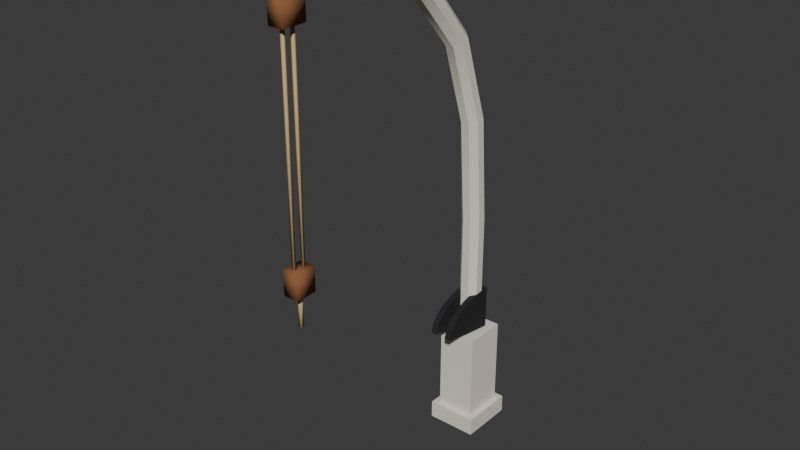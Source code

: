# Source: boat_davit.blend  (saved by Blender 4.5.91; exported with 4.5.12 LTS)
import bpy
from mathutils import Matrix  # noqa: F401  (used for matrix-valued properties, if any)

bpy.ops.wm.read_factory_settings(use_empty=True)
scene = bpy.context.scene
scene.name = 'Scene'

# ---- collections
col_collection = bpy.data.collections.new('Collection'); scene.collection.children.link(col_collection)

# ---- materials (node trees are filled in below, after node groups)
mat_white = bpy.data.materials.new('white')
mat_white.diffuse_color = (0.807, 0.7605, 0.6445, 1.0)
mat_dark = bpy.data.materials.new('dark')
mat_dark.diffuse_color = (0.01229, 0.01229, 0.01444, 1.0)
mat_teak = bpy.data.materials.new('teak')
mat_teak.diffuse_color = (0.2542, 0.1022, 0.0356, 1.0)
mat_rope = bpy.data.materials.new('rope')
mat_rope.diffuse_color = (0.5841, 0.4342, 0.1946, 1.0)

# ---- material node trees
mat_white.use_nodes = True; mat_white.node_tree.nodes.clear()
_N = mat_white.node_tree.nodes; _L = mat_white.node_tree.links
n0 = _N.new('ShaderNodeBsdfPrincipled'); n0.name = 'Principled BSDF'; n0.location = (-200, 100)
n0.inputs[0].default_value = (0.807, 0.7605, 0.6445, 1.0)
n0.inputs[2].default_value = 0.9
n1 = _N.new('ShaderNodeOutputMaterial'); n1.name = 'Material Output'; n1.location = (200, 100)
_L.new(n0.outputs[0], n1.inputs[0])
n1.is_active_output = True
mat_dark.use_nodes = True; mat_dark.node_tree.nodes.clear()
_N = mat_dark.node_tree.nodes; _L = mat_dark.node_tree.links
n0 = _N.new('ShaderNodeBsdfPrincipled'); n0.name = 'Principled BSDF'; n0.location = (-200, 100)
n0.inputs[0].default_value = (0.01229, 0.01229, 0.01444, 1.0)
n0.inputs[2].default_value = 0.9
n1 = _N.new('ShaderNodeOutputMaterial'); n1.name = 'Material Output'; n1.location = (200, 100)
_L.new(n0.outputs[0], n1.inputs[0])
n1.is_active_output = True
mat_teak.use_nodes = True; mat_teak.node_tree.nodes.clear()
_N = mat_teak.node_tree.nodes; _L = mat_teak.node_tree.links
n0 = _N.new('ShaderNodeBsdfPrincipled'); n0.name = 'Principled BSDF'; n0.location = (-200, 100)
n0.inputs[0].default_value = (0.2542, 0.1022, 0.0356, 1.0)
n0.inputs[2].default_value = 0.9
n1 = _N.new('ShaderNodeOutputMaterial'); n1.name = 'Material Output'; n1.location = (200, 100)
_L.new(n0.outputs[0], n1.inputs[0])
n1.is_active_output = True
mat_rope.use_nodes = True; mat_rope.node_tree.nodes.clear()
_N = mat_rope.node_tree.nodes; _L = mat_rope.node_tree.links
n0 = _N.new('ShaderNodeBsdfPrincipled'); n0.name = 'Principled BSDF'; n0.location = (-200, 100)
n0.inputs[0].default_value = (0.5841, 0.4342, 0.1946, 1.0)
n0.inputs[2].default_value = 0.9
n1 = _N.new('ShaderNodeOutputMaterial'); n1.name = 'Material Output'; n1.location = (200, 100)
_L.new(n0.outputs[0], n1.inputs[0])
n1.is_active_output = True

# ---- world
world_world = bpy.data.worlds.new('World'); scene.world = world_world
world_world.use_nodes = True; world_world.node_tree.nodes.clear()
_N = world_world.node_tree.nodes; _L = world_world.node_tree.links
n0 = _N.new('ShaderNodeOutputWorld'); n0.name = 'World Output'; n0.location = (200, 100)
n1 = _N.new('ShaderNodeBackground'); n1.name = 'Background'; n1.location = (-200, 100)
n1.inputs[0].default_value = (0.05088, 0.05088, 0.05088, 1.0)
_L.new(n1.outputs[0], n0.inputs[0])
n0.is_active_output = True
world_world.color = (0.05088, 0.05088, 0.05088)
world_world.sun_shadow_jitter_overblur = 0.0

# ---- meshes
me_frame = bpy.data.meshes.new('frame')
me_frame.from_pydata([(-0.17, -0.045, 0.015), (-0.17, -0.045, 0.105), (-0.17, -0.385, 0.105), (-0.17, -0.385, 0.015), (0.17, -0.03, 0.12), (0.17, -0.4, 0.0), (0.17, -0.045, 0.015), (0.17, -0.045, 0.105), (0.17, -0.385, 0.105), (0.17, -0.385, 0.015), (-0.155, -0.045, 0.0), (0.155, -0.045, 0.0), (0.155, -0.385, 0.0), (-0.155, -0.385, 0.0), (-0.17, -0.4, 0.12), (-0.155, -0.045, 0.12), (0.155, -0.045, 0.12), (0.155, -0.385, 0.12), (-0.155, -0.385, 0.12), (-0.17, -0.03, 0.0), (0.17, -0.03, 0.0), (-0.17, -0.03, 0.12), (-0.155, -0.03, 0.015), (0.155, -0.03, 0.015), (0.155, -0.03, 0.105), (-0.155, -0.03, 0.105), (-0.17, -0.4, 0.0), (0.17, -0.4, 0.12), (-0.155, -0.4, 0.015), (0.155, -0.4, 0.015), (0.155, -0.4, 0.105), (-0.155, -0.4, 0.105), (-0.13, -0.07, 0.12), (-0.13, -0.07, 0.72), (-0.13, -0.085, 0.135), (-0.13, -0.085, 0.705), (-0.13, -0.345, 0.705), (-0.13, -0.345, 0.135), (0.13, -0.36, 0.72), (0.13, -0.36, 0.12), (0.13, -0.085, 0.135), (0.13, -0.085, 0.705), (0.13, -0.345, 0.705), (0.13, -0.345, 0.135), (-0.115, -0.085, 0.72), (0.115, -0.085, 0.72), (0.115, -0.345, 0.72), (-0.115, -0.345, 0.72), (0.13, -0.07, 0.12), (0.13, -0.07, 0.72), (-0.115, -0.07, 0.135), (0.115, -0.07, 0.135), (0.115, -0.07, 0.705), (-0.115, -0.07, 0.705), (-0.13, -0.36, 0.12), (-0.13, -0.36, 0.72), (-0.115, -0.36, 0.135), (0.115, -0.36, 0.135), (0.115, -0.36, 0.705), (-0.115, -0.36, 0.705)], [], [(0, 1, 21, 19), (1, 2, 14, 21), (2, 3, 26, 14), (3, 0, 19, 26), (3, 2, 1, 0), (20, 4, 7, 6), (4, 27, 8, 7), (27, 5, 9, 8), (5, 20, 6, 9), (6, 7, 8, 9), (19, 20, 11, 10), (20, 5, 12, 11), (5, 26, 13, 12), (26, 19, 10, 13), (10, 11, 12, 13), (15, 16, 4, 21), (16, 17, 27, 4), (17, 18, 14, 27), (18, 15, 21, 14), (18, 17, 16, 15), (22, 23, 20, 19), (23, 24, 4, 20), (24, 25, 21, 4), (25, 22, 19, 21), (25, 24, 23, 22), (26, 5, 29, 28), (5, 27, 30, 29), (27, 14, 31, 30), (14, 26, 28, 31), (28, 29, 30, 31), (34, 35, 33, 32), (35, 36, 55, 33), (36, 37, 54, 55), (37, 34, 32, 54), (37, 36, 35, 34), (48, 49, 41, 40), (49, 38, 42, 41), (38, 39, 43, 42), (39, 48, 40, 43), (40, 41, 42, 43), (44, 45, 49, 33), (45, 46, 38, 49), (46, 47, 55, 38), (47, 44, 33, 55), (47, 46, 45, 44), (50, 51, 48, 32), (51, 52, 49, 48), (52, 53, 33, 49), (53, 50, 32, 33), (53, 52, 51, 50), (54, 39, 57, 56), (39, 38, 58, 57), (38, 55, 59, 58), (55, 54, 56, 59), (56, 57, 58, 59)])
me_frame.polygons.foreach_set('use_smooth', [True] * 55)
_k = set([(4, 20), (4, 21), (4, 27), (5, 20), (5, 26), (5, 27), (14, 21), (14, 26), (14, 27), (19, 20), (19, 21), (19, 26), (32, 33), (33, 49), (33, 55), (38, 39), (38, 49), (38, 55), (48, 49), (54, 55)])
me_frame.attributes.new('sharp_edge', 'BOOLEAN', 'EDGE').data.foreach_set('value', [ (min(e.vertices), max(e.vertices)) in _k for e in me_frame.edges])
_ca = me_frame.color_attributes.new('ink', 'FLOAT_COLOR', 'CORNER')
_ca.data.foreach_set('color', [0.0, 0.0, 0.0, 1.0, 0.0, 0.0, 0.0, 1.0, 1.0, 1.0, 1.0, 1.0, 1.0, 1.0, 1.0, 1.0, 0.0, 0.0, 0.0, 1.0, 0.0, 0.0, 0.0, 1.0, 1.0, 1.0, 1.0, 1.0, 1.0, 1.0, 1.0, 1.0, 0.0, 0.0, 0.0, 1.0, 0.0, 0.0, 0.0, 1.0, 1.0, 1.0, 1.0, 1.0, 1.0, 1.0, 1.0, 1.0, 0.0, 0.0, 0.0, 1.0, 0.0, 0.0, 0.0, 1.0, 1.0, 1.0, 1.0, 1.0, 1.0, 1.0, 1.0, 1.0, 0.0, 0.0, 0.0, 1.0, 0.0, 0.0, 0.0, 1.0, 0.0, 0.0, 0.0, 1.0, 0.0, 0.0, 0.0, 1.0, 1.0, 1.0, 1.0, 1.0, 1.0, 1.0, 1.0, 1.0, 0.0, 0.0, 0.0, 1.0, 0.0, 0.0, 0.0, 1.0, 1.0, 1.0, 1.0, 1.0, 1.0, 1.0, 1.0, 1.0, 0.0, 0.0, 0.0, 1.0, 0.0, 0.0, 0.0, 1.0, 1.0, 1.0, 1.0, 1.0, 1.0, 1.0, 1.0, 1.0, 0.0, 0.0, 0.0, 1.0, 0.0, 0.0, 0.0, 1.0, 1.0, 1.0, 1.0, 1.0, 1.0, 1.0, 1.0, 1.0, 0.0, 0.0, 0.0, 1.0, 0.0, 0.0, 0.0, 1.0, 0.0, 0.0, 0.0, 1.0, 0.0, 0.0, 0.0, 1.0, 0.0, 0.0, 0.0, 1.0, 0.0, 0.0, 0.0, 1.0, 1.0, 1.0, 1.0, 1.0, 1.0, 1.0, 1.0, 1.0, 0.0, 0.0, 0.0, 1.0, 0.0, 0.0, 0.0, 1.0, 1.0, 1.0, 1.0, 1.0, 1.0, 1.0, 1.0, 1.0, 0.0, 0.0, 0.0, 1.0, 0.0, 0.0, 0.0, 1.0, 1.0, 1.0, 1.0, 1.0, 1.0, 1.0, 1.0, 1.0, 0.0, 0.0, 0.0, 1.0, 0.0, 0.0, 0.0, 1.0, 1.0, 1.0, 1.0, 1.0, 1.0, 1.0, 1.0, 1.0, 0.0, 0.0, 0.0, 1.0, 0.0, 0.0, 0.0, 1.0, 0.0, 0.0, 0.0, 1.0, 0.0, 0.0, 0.0, 1.0, 0.0, 0.0, 0.0, 1.0, 0.0, 0.0, 0.0, 1.0, 0.0, 0.0, 0.0, 1.0, 0.0, 0.0, 0.0, 1.0, 1.0, 1.0, 1.0, 1.0, 1.0, 1.0, 1.0, 1.0, 0.0, 0.0, 0.0, 1.0, 0.0, 0.0, 0.0, 1.0, 1.0, 1.0, 1.0, 1.0, 1.0, 1.0, 1.0, 1.0, 0.0, 0.0, 0.0, 1.0, 0.0, 0.0, 0.0, 1.0, 1.0, 1.0, 1.0, 1.0, 1.0, 1.0, 1.0, 1.0, 0.0, 0.0, 0.0, 1.0, 0.0, 0.0, 0.0, 1.0, 1.0, 1.0, 1.0, 1.0, 1.0, 1.0, 1.0, 1.0, 0.0, 0.0, 0.0, 1.0, 0.0, 0.0, 0.0, 1.0, 0.0, 0.0, 0.0, 1.0, 0.0, 0.0, 0.0, 1.0, 0.0, 0.0, 0.0, 1.0, 0.0, 0.0, 0.0, 1.0, 1.0, 1.0, 1.0, 1.0, 1.0, 1.0, 1.0, 1.0, 0.0, 0.0, 0.0, 1.0, 0.0, 0.0, 0.0, 1.0, 1.0, 1.0, 1.0, 1.0, 1.0, 1.0, 1.0, 1.0, 0.0, 0.0, 0.0, 1.0, 0.0, 0.0, 0.0, 1.0, 1.0, 1.0, 1.0, 1.0, 1.0, 1.0, 1.0, 1.0, 0.0, 0.0, 0.0, 1.0, 0.0, 0.0, 0.0, 1.0, 1.0, 1.0, 1.0, 1.0, 1.0, 1.0, 1.0, 1.0, 0.0, 0.0, 0.0, 1.0, 0.0, 0.0, 0.0, 1.0, 0.0, 0.0, 0.0, 1.0, 0.0, 0.0, 0.0, 1.0, 1.0, 1.0, 1.0, 1.0, 1.0, 1.0, 1.0, 1.0, 0.0, 0.0, 0.0, 1.0, 0.0, 0.0, 0.0, 1.0, 1.0, 1.0, 1.0, 1.0, 1.0, 1.0, 1.0, 1.0, 0.0, 0.0, 0.0, 1.0, 0.0, 0.0, 0.0, 1.0, 1.0, 1.0, 1.0, 1.0, 1.0, 1.0, 1.0, 1.0, 0.0, 0.0, 0.0, 1.0, 0.0, 0.0, 0.0, 1.0, 1.0, 1.0, 1.0, 1.0, 1.0, 1.0, 1.0, 1.0, 0.0, 0.0, 0.0, 1.0, 0.0, 0.0, 0.0, 1.0, 0.0, 0.0, 0.0, 1.0, 0.0, 0.0, 0.0, 1.0, 0.0, 0.0, 0.0, 1.0, 0.0, 0.0, 0.0, 1.0, 0.0, 0.0, 0.0, 1.0, 0.0, 0.0, 0.0, 1.0, 1.0, 1.0, 1.0, 1.0, 1.0, 1.0, 1.0, 1.0, 0.0, 0.0, 0.0, 1.0, 0.0, 0.0, 0.0, 1.0, 1.0, 1.0, 1.0, 1.0, 1.0, 1.0, 1.0, 1.0, 0.0, 0.0, 0.0, 1.0, 0.0, 0.0, 0.0, 1.0, 1.0, 1.0, 1.0, 1.0, 1.0, 1.0, 1.0, 1.0, 0.0, 0.0, 0.0, 1.0, 0.0, 0.0, 0.0, 1.0, 1.0, 1.0, 1.0, 1.0, 1.0, 1.0, 1.0, 1.0, 0.0, 0.0, 0.0, 1.0, 0.0, 0.0, 0.0, 1.0, 0.0, 0.0, 0.0, 1.0, 0.0, 0.0, 0.0, 1.0, 1.0, 1.0, 1.0, 1.0, 1.0, 1.0, 1.0, 1.0, 0.0, 0.0, 0.0, 1.0, 0.0, 0.0, 0.0, 1.0, 1.0, 1.0, 1.0, 1.0, 1.0, 1.0, 1.0, 1.0, 0.0, 0.0, 0.0, 1.0, 0.0, 0.0, 0.0, 1.0, 1.0, 1.0, 1.0, 1.0, 1.0, 1.0, 1.0, 1.0, 0.0, 0.0, 0.0, 1.0, 0.0, 0.0, 0.0, 1.0, 1.0, 1.0, 1.0, 1.0, 1.0, 1.0, 1.0, 1.0, 0.0, 0.0, 0.0, 1.0, 0.0, 0.0, 0.0, 1.0, 0.0, 0.0, 0.0, 1.0, 0.0, 0.0, 0.0, 1.0, 0.0, 0.0, 0.0, 1.0, 0.0, 0.0, 0.0, 1.0, 0.0, 0.0, 0.0, 1.0, 0.0, 0.0, 0.0, 1.0, 1.0, 1.0, 1.0, 1.0, 1.0, 1.0, 1.0, 1.0, 0.0, 0.0, 0.0, 1.0, 0.0, 0.0, 0.0, 1.0, 1.0, 1.0, 1.0, 1.0, 1.0, 1.0, 1.0, 1.0, 0.0, 0.0, 0.0, 1.0, 0.0, 0.0, 0.0, 1.0, 1.0, 1.0, 1.0, 1.0, 1.0, 1.0, 1.0, 1.0, 0.0, 0.0, 0.0, 1.0, 0.0, 0.0, 0.0, 1.0, 1.0, 1.0, 1.0, 1.0, 1.0, 1.0, 1.0, 1.0, 0.0, 0.0, 0.0, 1.0, 0.0, 0.0, 0.0, 1.0, 0.0, 0.0, 0.0, 1.0, 0.0, 0.0, 0.0, 1.0, 0.0, 0.0, 0.0, 1.0, 0.0, 0.0, 0.0, 1.0, 1.0, 1.0, 1.0, 1.0, 1.0, 1.0, 1.0, 1.0, 0.0, 0.0, 0.0, 1.0, 0.0, 0.0, 0.0, 1.0, 1.0, 1.0, 1.0, 1.0, 1.0, 1.0, 1.0, 1.0, 0.0, 0.0, 0.0, 1.0, 0.0, 0.0, 0.0, 1.0, 1.0, 1.0, 1.0, 1.0, 1.0, 1.0, 1.0, 1.0, 0.0, 0.0, 0.0, 1.0, 0.0, 0.0, 0.0, 1.0, 1.0, 1.0, 1.0, 1.0, 1.0, 1.0, 1.0, 1.0, 0.0, 0.0, 0.0, 1.0, 0.0, 0.0, 0.0, 1.0, 0.0, 0.0, 0.0, 1.0, 0.0, 0.0, 0.0, 1.0, 1.0, 1.0, 1.0, 1.0, 1.0, 1.0, 1.0, 1.0, 0.0, 0.0, 0.0, 1.0, 0.0, 0.0, 0.0, 1.0, 1.0, 1.0, 1.0, 1.0, 1.0, 1.0, 1.0, 1.0, 0.0, 0.0, 0.0, 1.0, 0.0, 0.0, 0.0, 1.0, 1.0, 1.0, 1.0, 1.0, 1.0, 1.0, 1.0, 1.0, 0.0, 0.0, 0.0, 1.0, 0.0, 0.0, 0.0, 1.0, 1.0, 1.0, 1.0, 1.0, 1.0, 1.0, 1.0, 1.0, 0.0, 0.0, 0.0, 1.0, 0.0, 0.0, 0.0, 1.0, 0.0, 0.0, 0.0, 1.0, 0.0, 0.0, 0.0, 1.0, 0.0, 0.0, 0.0, 1.0, 0.0, 0.0, 0.0, 1.0])
me_frame.materials.append(mat_white)
me_frame.update()
me_quadrant = bpy.data.meshes.new('quadrant')
me_quadrant.from_pydata([(-0.075, -0.2435, 1.013), (-0.035, -0.14, 0.72), (-0.035, -0.2435, 1.013), (-0.035, -0.4228, 0.9556), (-0.035, -0.4864, 0.91), (-0.035, -0.5264, 0.8569), (-0.075, -0.14, 0.72), (-0.035, -0.14, 1.02), (-0.075, -0.14, 1.02), (-0.035, -0.34, 0.9905), (-0.075, -0.34, 0.9905), (-0.075, -0.4228, 0.9556), (-0.075, -0.4864, 0.91), (-0.075, -0.5264, 0.8569), (-0.035, -0.54, 0.8), (-0.075, -0.54, 0.8), (0.075, -0.2435, 1.013), (0.075, -0.4228, 0.9556), (0.035, -0.14, 1.02), (0.035, -0.34, 0.9905), (0.035, -0.4864, 0.91), (0.035, -0.14, 0.72), (0.075, -0.14, 0.72), (0.075, -0.14, 1.02), (0.035, -0.2435, 1.013), (0.075, -0.34, 0.9905), (0.035, -0.4228, 0.9556), (0.075, -0.4864, 0.91), (0.035, -0.5264, 0.8569), (0.075, -0.5264, 0.8569), (0.035, -0.54, 0.8), (0.075, -0.54, 0.8)], [], [(15, 13, 12, 11, 10, 0, 8, 6), (1, 7, 2, 9, 3, 4, 5, 14), (6, 8, 7, 1), (8, 0, 2, 7), (0, 10, 9, 2), (10, 11, 3, 9), (11, 12, 4, 3), (12, 13, 5, 4), (13, 15, 14, 5), (15, 6, 1, 14), (22, 23, 16, 25, 17, 27, 29, 31), (30, 28, 20, 26, 19, 24, 18, 21), (21, 18, 23, 22), (18, 24, 16, 23), (24, 19, 25, 16), (19, 26, 17, 25), (26, 20, 27, 17), (20, 28, 29, 27), (28, 30, 31, 29), (30, 21, 22, 31)])
me_quadrant.polygons.foreach_set('use_smooth', [True] * 20)
_k = set([(0, 8), (0, 10), (1, 6), (1, 7), (1, 14), (2, 7), (2, 9), (3, 4), (3, 9), (4, 5), (5, 14), (6, 8), (6, 15), (7, 8), (10, 11), (11, 12), (12, 13), (13, 15), (14, 15), (16, 23), (16, 25), (17, 25), (17, 27), (18, 21), (18, 23), (18, 24), (19, 24), (19, 26), (20, 26), (20, 28), (21, 22), (21, 30), (22, 23), (22, 31), (27, 29), (28, 30), (29, 31), (30, 31)])
me_quadrant.attributes.new('sharp_edge', 'BOOLEAN', 'EDGE').data.foreach_set('value', [ (min(e.vertices), max(e.vertices)) in _k for e in me_quadrant.edges])
_ca = me_quadrant.color_attributes.new('ink', 'FLOAT_COLOR', 'CORNER')
_ca.data.foreach_set('color', [0.0, 0.0, 0.0, 1.0, 0.0, 0.0, 0.0, 1.0, 0.0, 0.0, 0.0, 1.0, 0.0, 0.0, 0.0, 1.0, 0.0, 0.0, 0.0, 1.0, 0.0, 0.0, 0.0, 1.0, 0.0, 0.0, 0.0, 1.0, 0.0, 0.0, 0.0, 1.0, 0.0, 0.0, 0.0, 1.0, 0.0, 0.0, 0.0, 1.0, 0.0, 0.0, 0.0, 1.0, 0.0, 0.0, 0.0, 1.0, 0.0, 0.0, 0.0, 1.0, 0.0, 0.0, 0.0, 1.0, 0.0, 0.0, 0.0, 1.0, 0.0, 0.0, 0.0, 1.0, 1.0, 1.0, 1.0, 1.0, 1.0, 1.0, 1.0, 1.0, 1.0, 1.0, 1.0, 1.0, 1.0, 1.0, 1.0, 1.0, 1.0, 1.0, 1.0, 1.0, 1.0, 1.0, 1.0, 1.0, 1.0, 1.0, 1.0, 1.0, 1.0, 1.0, 1.0, 1.0, 1.0, 1.0, 1.0, 1.0, 1.0, 1.0, 1.0, 1.0, 1.0, 1.0, 1.0, 1.0, 1.0, 1.0, 1.0, 1.0, 1.0, 1.0, 1.0, 1.0, 1.0, 1.0, 1.0, 1.0, 1.0, 1.0, 1.0, 1.0, 1.0, 1.0, 1.0, 1.0, 1.0, 1.0, 1.0, 1.0, 1.0, 1.0, 1.0, 1.0, 1.0, 1.0, 1.0, 1.0, 1.0, 1.0, 1.0, 1.0, 1.0, 1.0, 1.0, 1.0, 1.0, 1.0, 1.0, 1.0, 1.0, 1.0, 1.0, 1.0, 1.0, 1.0, 1.0, 1.0, 1.0, 1.0, 1.0, 1.0, 1.0, 1.0, 1.0, 1.0, 1.0, 1.0, 1.0, 1.0, 1.0, 1.0, 1.0, 1.0, 1.0, 1.0, 1.0, 1.0, 1.0, 1.0, 1.0, 1.0, 1.0, 1.0, 1.0, 1.0, 1.0, 1.0, 1.0, 1.0, 0.0, 0.0, 0.0, 1.0, 0.0, 0.0, 0.0, 1.0, 0.0, 0.0, 0.0, 1.0, 0.0, 0.0, 0.0, 1.0, 0.0, 0.0, 0.0, 1.0, 0.0, 0.0, 0.0, 1.0, 0.0, 0.0, 0.0, 1.0, 0.0, 0.0, 0.0, 1.0, 0.0, 0.0, 0.0, 1.0, 0.0, 0.0, 0.0, 1.0, 0.0, 0.0, 0.0, 1.0, 0.0, 0.0, 0.0, 1.0, 0.0, 0.0, 0.0, 1.0, 0.0, 0.0, 0.0, 1.0, 0.0, 0.0, 0.0, 1.0, 0.0, 0.0, 0.0, 1.0, 1.0, 1.0, 1.0, 1.0, 1.0, 1.0, 1.0, 1.0, 1.0, 1.0, 1.0, 1.0, 1.0, 1.0, 1.0, 1.0, 1.0, 1.0, 1.0, 1.0, 1.0, 1.0, 1.0, 1.0, 1.0, 1.0, 1.0, 1.0, 1.0, 1.0, 1.0, 1.0, 1.0, 1.0, 1.0, 1.0, 1.0, 1.0, 1.0, 1.0, 1.0, 1.0, 1.0, 1.0, 1.0, 1.0, 1.0, 1.0, 1.0, 1.0, 1.0, 1.0, 1.0, 1.0, 1.0, 1.0, 1.0, 1.0, 1.0, 1.0, 1.0, 1.0, 1.0, 1.0, 1.0, 1.0, 1.0, 1.0, 1.0, 1.0, 1.0, 1.0, 1.0, 1.0, 1.0, 1.0, 1.0, 1.0, 1.0, 1.0, 1.0, 1.0, 1.0, 1.0, 1.0, 1.0, 1.0, 1.0, 1.0, 1.0, 1.0, 1.0, 1.0, 1.0, 1.0, 1.0, 1.0, 1.0, 1.0, 1.0, 1.0, 1.0, 1.0, 1.0, 1.0, 1.0, 1.0, 1.0, 1.0, 1.0, 1.0, 1.0, 1.0, 1.0, 1.0, 1.0, 1.0, 1.0, 1.0, 1.0, 1.0, 1.0, 1.0, 1.0, 1.0, 1.0, 1.0, 1.0])
me_quadrant.materials.append(mat_dark)
me_quadrant.update()
me_arm = bpy.data.meshes.new('arm')
me_arm.from_pydata([(0.0287, -0.1507, 0.8), (-0.06929, -0.2487, 0.8), (0.06929, -0.1913, 1.551), (-0.0287, -0.1508, 1.552), (0.0287, -0.2892, 1.548), (0.06929, -0.2487, 1.549), (0.0287, -0.1508, 1.552), (-0.06929, -0.1913, 1.551), (-0.06929, -0.2487, 1.549), (-0.0287, -0.2892, 1.548), (0.0287, -0.3381, 2.237), (0.06929, -0.2982, 2.245), (0.06929, -0.2418, 2.255), (0.0287, -0.2019, 2.263), (-0.0287, -0.2019, 2.263), (-0.06929, -0.2418, 2.255), (-0.06929, -0.2982, 2.245), (-0.0287, -0.3381, 2.237), (0.0287, -0.5108, 2.767), (0.06929, -0.4752, 2.786), (0.0287, -0.3892, 2.833), (-0.0287, -0.3892, 2.833), (-0.06929, -0.4752, 2.786), (0.06929, -0.4248, 2.814), (-0.06929, -0.4248, 2.814), (-0.0287, -0.5108, 2.767), (0.06929, -0.7983, 3.158), (0.06929, -0.7617, 3.202), (-0.0287, -0.7359, 3.233), (-0.0287, -0.8241, 3.127), (0.0287, -0.8241, 3.127), (0.0287, -0.7359, 3.233), (-0.06929, -0.7617, 3.202), (-0.06929, -0.7983, 3.158), (0.0287, -1.227, 3.356), (0.06929, -1.211, 3.393), (0.06929, -1.189, 3.447), (0.0287, -1.173, 3.484), (-0.0287, -1.173, 3.484), (-0.06929, -1.189, 3.447), (-0.06929, -1.211, 3.393), (-0.0287, -1.227, 3.356), (0.0287, -1.556, 3.431), (0.06929, -1.552, 3.471), (0.06929, -1.548, 3.529), (-0.0287, -1.544, 3.569), (-0.06929, -1.548, 3.529), (-0.0287, -1.556, 3.431), (0.0287, -1.544, 3.569), (-0.06929, -1.552, 3.471), (0.0287, -1.792, 3.401), (0.06929, -1.797, 3.442), (0.06929, -1.803, 3.498), (-0.06929, -1.803, 3.498), (0.0287, -0.2893, 0.8), (0.06929, -0.2487, 0.8), (0.06929, -0.1913, 0.8), (-0.0287, -0.1507, 0.8), (-0.06929, -0.1913, 0.8), (-0.0287, -0.2893, 0.8), (0.0287, -1.808, 3.539), (-0.0287, -1.808, 3.539), (-0.06929, -1.797, 3.442), (-0.0287, -1.792, 3.401)], [], [(54, 55, 5, 4), (55, 56, 2, 5), (56, 0, 6, 2), (0, 57, 3, 6), (57, 58, 7, 3), (58, 1, 8, 7), (1, 59, 9, 8), (59, 54, 4, 9), (4, 5, 11, 10), (5, 2, 12, 11), (2, 6, 13, 12), (6, 3, 14, 13), (3, 7, 15, 14), (7, 8, 16, 15), (8, 9, 17, 16), (9, 4, 10, 17), (10, 11, 19, 18), (11, 12, 23, 19), (12, 13, 20, 23), (13, 14, 21, 20), (14, 15, 24, 21), (15, 16, 22, 24), (16, 17, 25, 22), (17, 10, 18, 25), (18, 19, 26, 30), (19, 23, 27, 26), (23, 20, 31, 27), (20, 21, 28, 31), (21, 24, 32, 28), (24, 22, 33, 32), (22, 25, 29, 33), (25, 18, 30, 29), (30, 26, 35, 34), (26, 27, 36, 35), (27, 31, 37, 36), (31, 28, 38, 37), (28, 32, 39, 38), (32, 33, 40, 39), (33, 29, 41, 40), (29, 30, 34, 41), (34, 35, 43, 42), (35, 36, 44, 43), (36, 37, 48, 44), (37, 38, 45, 48), (38, 39, 46, 45), (39, 40, 49, 46), (40, 41, 47, 49), (41, 34, 42, 47), (42, 43, 51, 50), (43, 44, 52, 51), (44, 48, 60, 52), (48, 45, 61, 60), (45, 46, 53, 61), (46, 49, 62, 53), (49, 47, 63, 62), (47, 42, 50, 63), (59, 1, 58, 57, 0, 56, 55, 54), (50, 51, 52, 60, 61, 53, 62, 63)])
me_arm.polygons.foreach_set('use_smooth', [True] * 58)
_k = set([(0, 6), (0, 56), (0, 57), (1, 8), (1, 58), (1, 59), (2, 12), (2, 56), (3, 14), (3, 57), (4, 10), (4, 54), (5, 11), (5, 55), (6, 13), (7, 15), (7, 58), (8, 16), (9, 17), (9, 59), (10, 18), (11, 19), (12, 23), (13, 20), (14, 21), (15, 24), (16, 22), (17, 25), (18, 30), (19, 26), (20, 31), (21, 28), (22, 33), (23, 27), (24, 32), (25, 29), (26, 35), (27, 36), (28, 38), (29, 41), (30, 34), (31, 37), (32, 39), (33, 40), (34, 42), (35, 43), (36, 44), (37, 48), (38, 45), (39, 46), (40, 49), (41, 47), (42, 50), (43, 51), (44, 52), (45, 61), (46, 53), (47, 63), (48, 60), (49, 62), (50, 51), (50, 63), (51, 52), (52, 60), (53, 61), (53, 62), (54, 55), (54, 59), (55, 56), (57, 58), (60, 61), (62, 63)])
me_arm.attributes.new('sharp_edge', 'BOOLEAN', 'EDGE').data.foreach_set('value', [ (min(e.vertices), max(e.vertices)) in _k for e in me_arm.edges])
_ca = me_arm.color_attributes.new('ink', 'FLOAT_COLOR', 'CORNER')
_ca.data.foreach_set('color', [0.0, 0.0, 0.0, 1.0, 0.0, 0.0, 0.0, 1.0, 0.0, 0.0, 0.0, 1.0, 0.0, 0.0, 0.0, 1.0, 0.0, 0.0, 0.0, 1.0, 0.0, 0.0, 0.0, 1.0, 0.0, 0.0, 0.0, 1.0, 0.0, 0.0, 0.0, 1.0, 0.0, 0.0, 0.0, 1.0, 0.0, 0.0, 0.0, 1.0, 0.0, 0.0, 0.0, 1.0, 0.0, 0.0, 0.0, 1.0, 0.0, 0.0, 0.0, 1.0, 0.0, 0.0, 0.0, 1.0, 0.0, 0.0, 0.0, 1.0, 0.0, 0.0, 0.0, 1.0, 0.0, 0.0, 0.0, 1.0, 0.0, 0.0, 0.0, 1.0, 0.0, 0.0, 0.0, 1.0, 0.0, 0.0, 0.0, 1.0, 0.0, 0.0, 0.0, 1.0, 0.0, 0.0, 0.0, 1.0, 0.0, 0.0, 0.0, 1.0, 0.0, 0.0, 0.0, 1.0, 0.0, 0.0, 0.0, 1.0, 0.0, 0.0, 0.0, 1.0, 0.0, 0.0, 0.0, 1.0, 0.0, 0.0, 0.0, 1.0, 0.0, 0.0, 0.0, 1.0, 0.0, 0.0, 0.0, 1.0, 0.0, 0.0, 0.0, 1.0, 0.0, 0.0, 0.0, 1.0, 0.0, 0.0, 0.0, 1.0, 0.0, 0.0, 0.0, 1.0, 0.0, 0.0, 0.0, 1.0, 0.0, 0.0, 0.0, 1.0, 0.0, 0.0, 0.0, 1.0, 0.0, 0.0, 0.0, 1.0, 0.0, 0.0, 0.0, 1.0, 0.0, 0.0, 0.0, 1.0, 0.0, 0.0, 0.0, 1.0, 0.0, 0.0, 0.0, 1.0, 0.0, 0.0, 0.0, 1.0, 0.0, 0.0, 0.0, 1.0, 0.0, 0.0, 0.0, 1.0, 0.0, 0.0, 0.0, 1.0, 0.0, 0.0, 0.0, 1.0, 0.0, 0.0, 0.0, 1.0, 0.0, 0.0, 0.0, 1.0, 0.0, 0.0, 0.0, 1.0, 0.0, 0.0, 0.0, 1.0, 0.0, 0.0, 0.0, 1.0, 0.0, 0.0, 0.0, 1.0, 0.0, 0.0, 0.0, 1.0, 0.0, 0.0, 0.0, 1.0, 0.0, 0.0, 0.0, 1.0, 0.0, 0.0, 0.0, 1.0, 0.0, 0.0, 0.0, 1.0, 0.0, 0.0, 0.0, 1.0, 0.0, 0.0, 0.0, 1.0, 0.0, 0.0, 0.0, 1.0, 0.0, 0.0, 0.0, 1.0, 0.0, 0.0, 0.0, 1.0, 0.0, 0.0, 0.0, 1.0, 0.0, 0.0, 0.0, 1.0, 0.0, 0.0, 0.0, 1.0, 0.0, 0.0, 0.0, 1.0, 0.0, 0.0, 0.0, 1.0, 0.0, 0.0, 0.0, 1.0, 0.0, 0.0, 0.0, 1.0, 0.0, 0.0, 0.0, 1.0, 0.0, 0.0, 0.0, 1.0, 0.0, 0.0, 0.0, 1.0, 0.0, 0.0, 0.0, 1.0, 0.0, 0.0, 0.0, 1.0, 0.0, 0.0, 0.0, 1.0, 0.0, 0.0, 0.0, 1.0, 0.0, 0.0, 0.0, 1.0, 0.0, 0.0, 0.0, 1.0, 0.0, 0.0, 0.0, 1.0, 0.0, 0.0, 0.0, 1.0, 0.0, 0.0, 0.0, 1.0, 0.0, 0.0, 0.0, 1.0, 0.0, 0.0, 0.0, 1.0, 0.0, 0.0, 0.0, 1.0, 0.0, 0.0, 0.0, 1.0, 0.0, 0.0, 0.0, 1.0, 0.0, 0.0, 0.0, 1.0, 0.0, 0.0, 0.0, 1.0, 0.0, 0.0, 0.0, 1.0, 0.0, 0.0, 0.0, 1.0, 0.0, 0.0, 0.0, 1.0, 0.0, 0.0, 0.0, 1.0, 0.0, 0.0, 0.0, 1.0, 0.0, 0.0, 0.0, 1.0, 0.0, 0.0, 0.0, 1.0, 0.0, 0.0, 0.0, 1.0, 0.0, 0.0, 0.0, 1.0, 0.0, 0.0, 0.0, 1.0, 0.0, 0.0, 0.0, 1.0, 0.0, 0.0, 0.0, 1.0, 0.0, 0.0, 0.0, 1.0, 0.0, 0.0, 0.0, 1.0, 0.0, 0.0, 0.0, 1.0, 0.0, 0.0, 0.0, 1.0, 0.0, 0.0, 0.0, 1.0, 0.0, 0.0, 0.0, 1.0, 0.0, 0.0, 0.0, 1.0, 0.0, 0.0, 0.0, 1.0, 0.0, 0.0, 0.0, 1.0, 0.0, 0.0, 0.0, 1.0, 0.0, 0.0, 0.0, 1.0, 0.0, 0.0, 0.0, 1.0, 0.0, 0.0, 0.0, 1.0, 0.0, 0.0, 0.0, 1.0, 0.0, 0.0, 0.0, 1.0, 0.0, 0.0, 0.0, 1.0, 0.0, 0.0, 0.0, 1.0, 0.0, 0.0, 0.0, 1.0, 0.0, 0.0, 0.0, 1.0, 0.0, 0.0, 0.0, 1.0, 0.0, 0.0, 0.0, 1.0, 0.0, 0.0, 0.0, 1.0, 0.0, 0.0, 0.0, 1.0, 0.0, 0.0, 0.0, 1.0, 0.0, 0.0, 0.0, 1.0, 0.0, 0.0, 0.0, 1.0, 0.0, 0.0, 0.0, 1.0, 0.0, 0.0, 0.0, 1.0, 0.0, 0.0, 0.0, 1.0, 0.0, 0.0, 0.0, 1.0, 0.0, 0.0, 0.0, 1.0, 0.0, 0.0, 0.0, 1.0, 0.0, 0.0, 0.0, 1.0, 0.0, 0.0, 0.0, 1.0, 0.0, 0.0, 0.0, 1.0, 0.0, 0.0, 0.0, 1.0, 0.0, 0.0, 0.0, 1.0, 0.0, 0.0, 0.0, 1.0, 0.0, 0.0, 0.0, 1.0, 0.0, 0.0, 0.0, 1.0, 0.0, 0.0, 0.0, 1.0, 0.0, 0.0, 0.0, 1.0, 0.0, 0.0, 0.0, 1.0, 0.0, 0.0, 0.0, 1.0, 0.0, 0.0, 0.0, 1.0, 0.0, 0.0, 0.0, 1.0, 0.0, 0.0, 0.0, 1.0, 0.0, 0.0, 0.0, 1.0, 0.0, 0.0, 0.0, 1.0, 0.0, 0.0, 0.0, 1.0, 0.0, 0.0, 0.0, 1.0, 0.0, 0.0, 0.0, 1.0, 0.0, 0.0, 0.0, 1.0, 0.0, 0.0, 0.0, 1.0, 0.0, 0.0, 0.0, 1.0, 0.0, 0.0, 0.0, 1.0, 0.0, 0.0, 0.0, 1.0, 0.0, 0.0, 0.0, 1.0, 0.0, 0.0, 0.0, 1.0, 0.0, 0.0, 0.0, 1.0, 0.0, 0.0, 0.0, 1.0, 0.0, 0.0, 0.0, 1.0, 0.0, 0.0, 0.0, 1.0, 0.0, 0.0, 0.0, 1.0, 0.0, 0.0, 0.0, 1.0, 0.0, 0.0, 0.0, 1.0, 0.0, 0.0, 0.0, 1.0, 0.0, 0.0, 0.0, 1.0, 0.0, 0.0, 0.0, 1.0, 0.0, 0.0, 0.0, 1.0, 0.0, 0.0, 0.0, 1.0, 0.0, 0.0, 0.0, 1.0, 0.0, 0.0, 0.0, 1.0, 0.0, 0.0, 0.0, 1.0, 0.0, 0.0, 0.0, 1.0, 0.0, 0.0, 0.0, 1.0, 0.0, 0.0, 0.0, 1.0, 0.0, 0.0, 0.0, 1.0, 0.0, 0.0, 0.0, 1.0, 0.0, 0.0, 0.0, 1.0, 0.0, 0.0, 0.0, 1.0, 0.0, 0.0, 0.0, 1.0, 0.0, 0.0, 0.0, 1.0, 0.0, 0.0, 0.0, 1.0, 0.0, 0.0, 0.0, 1.0, 0.0, 0.0, 0.0, 1.0, 0.0, 0.0, 0.0, 1.0, 0.0, 0.0, 0.0, 1.0, 0.0, 0.0, 0.0, 1.0, 0.0, 0.0, 0.0, 1.0, 0.0, 0.0, 0.0, 1.0, 0.0, 0.0, 0.0, 1.0, 0.0, 0.0, 0.0, 1.0, 0.0, 0.0, 0.0, 1.0, 0.0, 0.0, 0.0, 1.0, 0.0, 0.0, 0.0, 1.0, 0.0, 0.0, 0.0, 1.0, 0.0, 0.0, 0.0, 1.0, 0.0, 0.0, 0.0, 1.0, 0.0, 0.0, 0.0, 1.0, 0.0, 0.0, 0.0, 1.0, 0.0, 0.0, 0.0, 1.0, 0.0, 0.0, 0.0, 1.0, 0.0, 0.0, 0.0, 1.0, 0.0, 0.0, 0.0, 1.0, 0.0, 0.0, 0.0, 1.0, 0.0, 0.0, 0.0, 1.0, 0.0, 0.0, 0.0, 1.0, 0.0, 0.0, 0.0, 1.0, 0.0, 0.0, 0.0, 1.0, 0.0, 0.0, 0.0, 1.0, 0.0, 0.0, 0.0, 1.0, 0.0, 0.0, 0.0, 1.0, 0.0, 0.0, 0.0, 1.0, 0.0, 0.0, 0.0, 1.0, 0.0, 0.0, 0.0, 1.0, 0.0, 0.0, 0.0, 1.0, 0.0, 0.0, 0.0, 1.0, 0.0, 0.0, 0.0, 1.0, 0.0, 0.0, 0.0, 1.0, 0.0, 0.0, 0.0, 1.0, 0.0, 0.0, 0.0, 1.0, 0.0, 0.0, 0.0, 1.0, 0.0, 0.0, 0.0, 1.0, 0.0, 0.0, 0.0, 1.0, 0.0, 0.0, 0.0, 1.0, 0.0, 0.0, 0.0, 1.0, 0.0, 0.0, 0.0, 1.0, 0.0, 0.0, 0.0, 1.0, 0.0, 0.0, 0.0, 1.0, 0.0, 0.0, 0.0, 1.0, 0.0, 0.0, 0.0, 1.0, 0.0, 0.0, 0.0, 1.0, 0.0, 0.0, 0.0, 1.0, 0.0, 0.0, 0.0, 1.0, 0.0, 0.0, 0.0, 1.0, 0.0, 0.0, 0.0, 1.0, 0.0, 0.0, 0.0, 1.0, 0.0, 0.0, 0.0, 1.0])
me_arm.materials.append(mat_white)
me_arm.update()
me_blocks = bpy.data.meshes.new('blocks')
me_blocks.from_pydata([(-0.05, -1.72, 3.2), (0.05, -1.72, 3.2), (0.05, -1.88, 3.2), (-0.05, -1.88, 3.36), (0.05, -1.72, 3.36), (-0.05, -1.72, 3.36), (-0.05, -1.88, 3.2), (0.05, -1.88, 3.36), (0.05, -1.73, 1.7), (-0.05, -1.73, 1.7), (0.05, -1.87, 1.7), (-0.05, -1.87, 1.7), (0.05, -1.73, 1.86), (0.05, -1.87, 1.86), (-0.05, -1.73, 1.86), (-0.05, -1.87, 1.86)], [], [(6, 3, 5, 0), (1, 4, 7, 2), (0, 1, 2, 6), (3, 7, 4, 5), (5, 4, 1, 0), (6, 2, 7, 3), (11, 15, 14, 9), (8, 12, 13, 10), (9, 8, 10, 11), (15, 13, 12, 14), (14, 12, 8, 9), (11, 10, 13, 15)])
me_blocks.polygons.foreach_set('use_smooth', [True] * 12)
_k = set([(0, 1), (0, 5), (0, 6), (1, 2), (1, 4), (2, 6), (2, 7), (3, 5), (3, 6), (3, 7), (4, 5), (4, 7), (8, 9), (8, 10), (8, 12), (9, 11), (9, 14), (10, 11), (10, 13), (11, 15), (12, 13), (12, 14), (13, 15), (14, 15)])
me_blocks.attributes.new('sharp_edge', 'BOOLEAN', 'EDGE').data.foreach_set('value', [ (min(e.vertices), max(e.vertices)) in _k for e in me_blocks.edges])
_ca = me_blocks.color_attributes.new('ink', 'FLOAT_COLOR', 'CORNER')
_ca.data.foreach_set('color', [0.0, 0.0, 0.0, 1.0, 0.0, 0.0, 0.0, 1.0, 0.0, 0.0, 0.0, 1.0, 0.0, 0.0, 0.0, 1.0, 0.0, 0.0, 0.0, 1.0, 0.0, 0.0, 0.0, 1.0, 0.0, 0.0, 0.0, 1.0, 0.0, 0.0, 0.0, 1.0, 0.0, 0.0, 0.0, 1.0, 0.0, 0.0, 0.0, 1.0, 0.0, 0.0, 0.0, 1.0, 0.0, 0.0, 0.0, 1.0, 0.0, 0.0, 0.0, 1.0, 0.0, 0.0, 0.0, 1.0, 0.0, 0.0, 0.0, 1.0, 0.0, 0.0, 0.0, 1.0, 0.0, 0.0, 0.0, 1.0, 0.0, 0.0, 0.0, 1.0, 0.0, 0.0, 0.0, 1.0, 0.0, 0.0, 0.0, 1.0, 0.0, 0.0, 0.0, 1.0, 0.0, 0.0, 0.0, 1.0, 0.0, 0.0, 0.0, 1.0, 0.0, 0.0, 0.0, 1.0, 0.0, 0.0, 0.0, 1.0, 0.0, 0.0, 0.0, 1.0, 0.0, 0.0, 0.0, 1.0, 0.0, 0.0, 0.0, 1.0, 0.0, 0.0, 0.0, 1.0, 0.0, 0.0, 0.0, 1.0, 0.0, 0.0, 0.0, 1.0, 0.0, 0.0, 0.0, 1.0, 0.0, 0.0, 0.0, 1.0, 0.0, 0.0, 0.0, 1.0, 0.0, 0.0, 0.0, 1.0, 0.0, 0.0, 0.0, 1.0, 0.0, 0.0, 0.0, 1.0, 0.0, 0.0, 0.0, 1.0, 0.0, 0.0, 0.0, 1.0, 0.0, 0.0, 0.0, 1.0, 0.0, 0.0, 0.0, 1.0, 0.0, 0.0, 0.0, 1.0, 0.0, 0.0, 0.0, 1.0, 0.0, 0.0, 0.0, 1.0, 0.0, 0.0, 0.0, 1.0, 0.0, 0.0, 0.0, 1.0, 0.0, 0.0, 0.0, 1.0, 0.0, 0.0, 0.0, 1.0])
me_blocks.materials.append(mat_teak)
me_blocks.update()
me_fall = bpy.data.meshes.new('fall')
me_fall.from_pydata([(0.008485, -1.757, 3.2), (-0.008485, -1.773, 3.2), (-0.008485, -1.757, 3.2), (0.008485, -1.757, 1.86), (0.008485, -1.773, 1.86), (0.008485, -1.773, 3.2), (-0.008485, -1.773, 1.86), (-0.008485, -1.757, 1.86), (0.008485, -1.827, 3.2), (-0.008485, -1.843, 3.2), (-0.008485, -1.827, 3.2), (0.008485, -1.827, 1.86), (-0.008485, -1.827, 1.86), (0.008485, -1.843, 3.2), (0.008485, -1.843, 1.86), (-0.008485, -1.843, 1.86), (-0.01061, -1.811, 1.7), (0.01061, -1.789, 1.49), (0.01061, -1.811, 1.49), (-0.01061, -1.811, 1.49), (0.01061, -1.789, 1.7), (0.01061, -1.811, 1.7), (-0.01061, -1.789, 1.7), (-0.01061, -1.789, 1.49)], [], [(0, 5, 4, 3), (5, 1, 6, 4), (1, 2, 7, 6), (2, 0, 3, 7), (2, 1, 5, 0), (3, 4, 6, 7), (8, 13, 14, 11), (13, 9, 15, 14), (9, 10, 12, 15), (10, 8, 11, 12), (10, 9, 13, 8), (11, 14, 15, 12), (20, 21, 18, 17), (21, 16, 19, 18), (16, 22, 23, 19), (22, 20, 17, 23), (22, 16, 21, 20), (17, 18, 19, 23)])
me_fall.polygons.foreach_set('use_smooth', [True] * 18)
_k = set([(0, 2), (0, 3), (0, 5), (1, 2), (1, 5), (1, 6), (2, 7), (3, 4), (3, 7), (4, 5), (4, 6), (6, 7), (8, 10), (8, 11), (8, 13), (9, 10), (9, 13), (9, 15), (10, 12), (11, 12), (11, 14), (12, 15), (13, 14), (14, 15), (16, 19), (16, 21), (16, 22), (17, 18), (17, 20), (17, 23), (18, 19), (18, 21), (19, 23), (20, 21), (20, 22), (22, 23)])
me_fall.attributes.new('sharp_edge', 'BOOLEAN', 'EDGE').data.foreach_set('value', [ (min(e.vertices), max(e.vertices)) in _k for e in me_fall.edges])
_ca = me_fall.color_attributes.new('ink', 'FLOAT_COLOR', 'CORNER')
_ca.data.foreach_set('color', [0.0, 0.0, 0.0, 1.0, 0.0, 0.0, 0.0, 1.0, 0.0, 0.0, 0.0, 1.0, 0.0, 0.0, 0.0, 1.0, 0.0, 0.0, 0.0, 1.0, 0.0, 0.0, 0.0, 1.0, 0.0, 0.0, 0.0, 1.0, 0.0, 0.0, 0.0, 1.0, 0.0, 0.0, 0.0, 1.0, 0.0, 0.0, 0.0, 1.0, 0.0, 0.0, 0.0, 1.0, 0.0, 0.0, 0.0, 1.0, 0.0, 0.0, 0.0, 1.0, 0.0, 0.0, 0.0, 1.0, 0.0, 0.0, 0.0, 1.0, 0.0, 0.0, 0.0, 1.0, 0.0, 0.0, 0.0, 1.0, 0.0, 0.0, 0.0, 1.0, 0.0, 0.0, 0.0, 1.0, 0.0, 0.0, 0.0, 1.0, 0.0, 0.0, 0.0, 1.0, 0.0, 0.0, 0.0, 1.0, 0.0, 0.0, 0.0, 1.0, 0.0, 0.0, 0.0, 1.0, 0.0, 0.0, 0.0, 1.0, 0.0, 0.0, 0.0, 1.0, 0.0, 0.0, 0.0, 1.0, 0.0, 0.0, 0.0, 1.0, 0.0, 0.0, 0.0, 1.0, 0.0, 0.0, 0.0, 1.0, 0.0, 0.0, 0.0, 1.0, 0.0, 0.0, 0.0, 1.0, 0.0, 0.0, 0.0, 1.0, 0.0, 0.0, 0.0, 1.0, 0.0, 0.0, 0.0, 1.0, 0.0, 0.0, 0.0, 1.0, 0.0, 0.0, 0.0, 1.0, 0.0, 0.0, 0.0, 1.0, 0.0, 0.0, 0.0, 1.0, 0.0, 0.0, 0.0, 1.0, 0.0, 0.0, 0.0, 1.0, 0.0, 0.0, 0.0, 1.0, 0.0, 0.0, 0.0, 1.0, 0.0, 0.0, 0.0, 1.0, 0.0, 0.0, 0.0, 1.0, 0.0, 0.0, 0.0, 1.0, 0.0, 0.0, 0.0, 1.0, 0.0, 0.0, 0.0, 1.0, 0.0, 0.0, 0.0, 1.0, 0.0, 0.0, 0.0, 1.0, 0.0, 0.0, 0.0, 1.0, 0.0, 0.0, 0.0, 1.0, 0.0, 0.0, 0.0, 1.0, 0.0, 0.0, 0.0, 1.0, 0.0, 0.0, 0.0, 1.0, 0.0, 0.0, 0.0, 1.0, 0.0, 0.0, 0.0, 1.0, 0.0, 0.0, 0.0, 1.0, 0.0, 0.0, 0.0, 1.0, 0.0, 0.0, 0.0, 1.0, 0.0, 0.0, 0.0, 1.0, 0.0, 0.0, 0.0, 1.0, 0.0, 0.0, 0.0, 1.0, 0.0, 0.0, 0.0, 1.0, 0.0, 0.0, 0.0, 1.0, 0.0, 0.0, 0.0, 1.0, 0.0, 0.0, 0.0, 1.0, 0.0, 0.0, 0.0, 1.0, 0.0, 0.0, 0.0, 1.0, 0.0, 0.0, 0.0, 1.0, 0.0, 0.0, 0.0, 1.0, 0.0, 0.0, 0.0, 1.0])
me_fall.materials.append(mat_rope)
me_fall.update()

# ---- objects
ob_frame = bpy.data.objects.new('frame', me_frame)
ob_quadrant = bpy.data.objects.new('quadrant', me_quadrant)
ob_arm = bpy.data.objects.new('arm', me_arm)
ob_blocks = bpy.data.objects.new('blocks', me_blocks)
ob_fall = bpy.data.objects.new('fall', me_fall)

# ---- transforms, parenting, visibility, modifiers, constraints
ob_frame.location = (0.0, 0.0, 0.0)
ob_quadrant.location = (0.0, 0.0, 0.0)
ob_arm.location = (0.0, 0.0, 0.0)
ob_blocks.location = (0.0, 0.0, 0.0)
ob_fall.location = (0.0, 0.0, 0.0)

# ---- collection membership
scene.collection.objects.link(ob_frame)
scene.collection.objects.link(ob_quadrant)
scene.collection.objects.link(ob_arm)
scene.collection.objects.link(ob_blocks)
scene.collection.objects.link(ob_fall)

# ---- scene / render settings (as saved in the file)
scene.frame_start = 1; scene.frame_end = 250; scene.frame_set(1)
scene.render.engine = 'BLENDER_EEVEE_NEXT'
bpy.context.view_layer.update()

# ---- added for rendering (the .blend has no active camera and no usable light): camera, sun
cam_auto = bpy.data.cameras.new('AutoCamera')
cam_auto.lens = 50.0
cam_auto.sensor_width = 36.0
cam_auto.clip_end = 1000.0
ob_auto_camera = bpy.data.objects.new('AutoCamera', cam_auto)
scene.collection.objects.link(ob_auto_camera)
ob_auto_camera.location = (3.73271, -5.43425, 4.77069)
ob_auto_camera.rotation_euler = (1.09748, -7.21219e-08, 0.694738)
scene.camera = ob_auto_camera
light_auto_sun = bpy.data.lights.new('AutoSun', 'SUN')
light_auto_sun.energy = 3.0
light_auto_sun.angle = 0.0523599
ob_auto_sun = bpy.data.objects.new('AutoSun', light_auto_sun)
scene.collection.objects.link(ob_auto_sun)
ob_auto_sun.rotation_euler = (0.872665, 0.174533, 0.523599)
bpy.context.view_layer.update()
